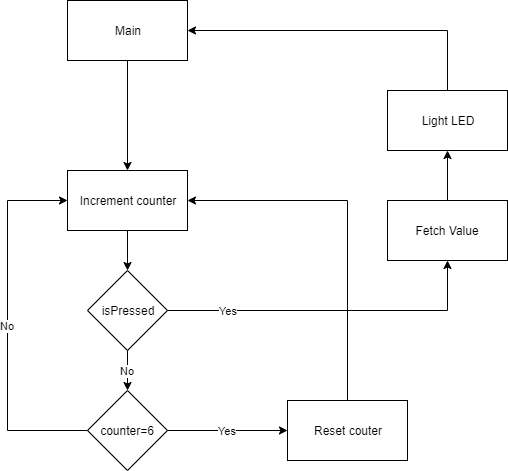

The diagram above was exported from draw.io. Its source (the exported page's mxGraphModel, read from the mxfile embedded in the PNG):
<mxGraphModel dx="1151" dy="647" grid="1" gridSize="10" guides="1" tooltips="1" connect="1" arrows="1" fold="1" page="1" pageScale="1" pageWidth="827" pageHeight="1169" math="0" shadow="0">
  <root>
    <mxCell id="0" />
    <mxCell id="1" parent="0" />
    <mxCell id="4abVdv0KcQnEOPFiTGeP-3" value="" style="edgeStyle=orthogonalEdgeStyle;rounded=0;orthogonalLoop=1;jettySize=auto;html=1;entryX=0.5;entryY=0;entryDx=0;entryDy=0;" edge="1" parent="1" source="4abVdv0KcQnEOPFiTGeP-1" target="4abVdv0KcQnEOPFiTGeP-13">
      <mxGeometry relative="1" as="geometry">
        <mxPoint x="370" y="200" as="targetPoint" />
      </mxGeometry>
    </mxCell>
    <mxCell id="4abVdv0KcQnEOPFiTGeP-1" value="Main" style="rounded=0;whiteSpace=wrap;html=1;" vertex="1" parent="1">
      <mxGeometry x="310" y="40" width="120" height="60" as="geometry" />
    </mxCell>
    <mxCell id="4abVdv0KcQnEOPFiTGeP-10" value="" style="edgeStyle=orthogonalEdgeStyle;rounded=0;orthogonalLoop=1;jettySize=auto;html=1;" edge="1" parent="1" source="4abVdv0KcQnEOPFiTGeP-8" target="4abVdv0KcQnEOPFiTGeP-9">
      <mxGeometry relative="1" as="geometry" />
    </mxCell>
    <mxCell id="4abVdv0KcQnEOPFiTGeP-8" value="Fetch Value" style="rounded=0;whiteSpace=wrap;html=1;" vertex="1" parent="1">
      <mxGeometry x="630" y="240" width="120" height="60" as="geometry" />
    </mxCell>
    <mxCell id="4abVdv0KcQnEOPFiTGeP-11" style="edgeStyle=orthogonalEdgeStyle;rounded=0;orthogonalLoop=1;jettySize=auto;html=1;exitX=0.5;exitY=0;exitDx=0;exitDy=0;entryX=1;entryY=0.5;entryDx=0;entryDy=0;" edge="1" parent="1" source="4abVdv0KcQnEOPFiTGeP-9" target="4abVdv0KcQnEOPFiTGeP-1">
      <mxGeometry relative="1" as="geometry" />
    </mxCell>
    <mxCell id="4abVdv0KcQnEOPFiTGeP-9" value="Light LED" style="rounded=0;whiteSpace=wrap;html=1;" vertex="1" parent="1">
      <mxGeometry x="630" y="130" width="120" height="60" as="geometry" />
    </mxCell>
    <mxCell id="4abVdv0KcQnEOPFiTGeP-28" style="edgeStyle=orthogonalEdgeStyle;rounded=0;orthogonalLoop=1;jettySize=auto;html=1;exitX=0.5;exitY=1;exitDx=0;exitDy=0;entryX=0.5;entryY=0;entryDx=0;entryDy=0;" edge="1" parent="1" source="4abVdv0KcQnEOPFiTGeP-13" target="4abVdv0KcQnEOPFiTGeP-23">
      <mxGeometry relative="1" as="geometry" />
    </mxCell>
    <mxCell id="4abVdv0KcQnEOPFiTGeP-13" value="Increment counter" style="rounded=0;whiteSpace=wrap;html=1;" vertex="1" parent="1">
      <mxGeometry x="310" y="210" width="120" height="60" as="geometry" />
    </mxCell>
    <mxCell id="4abVdv0KcQnEOPFiTGeP-16" value="No" style="edgeStyle=orthogonalEdgeStyle;rounded=0;orthogonalLoop=1;jettySize=auto;html=1;exitX=0;exitY=0.5;exitDx=0;exitDy=0;entryX=0;entryY=0.5;entryDx=0;entryDy=0;" edge="1" parent="1" source="4abVdv0KcQnEOPFiTGeP-15" target="4abVdv0KcQnEOPFiTGeP-13">
      <mxGeometry relative="1" as="geometry">
        <Array as="points">
          <mxPoint x="250" y="470" />
          <mxPoint x="250" y="240" />
        </Array>
      </mxGeometry>
    </mxCell>
    <mxCell id="4abVdv0KcQnEOPFiTGeP-18" value="Yes" style="edgeStyle=orthogonalEdgeStyle;rounded=0;orthogonalLoop=1;jettySize=auto;html=1;entryX=0;entryY=0.5;entryDx=0;entryDy=0;" edge="1" parent="1" source="4abVdv0KcQnEOPFiTGeP-15" target="4abVdv0KcQnEOPFiTGeP-19">
      <mxGeometry relative="1" as="geometry">
        <mxPoint x="490" y="470" as="targetPoint" />
      </mxGeometry>
    </mxCell>
    <mxCell id="4abVdv0KcQnEOPFiTGeP-15" value="counter=6" style="rhombus;whiteSpace=wrap;html=1;" vertex="1" parent="1">
      <mxGeometry x="330" y="430" width="80" height="80" as="geometry" />
    </mxCell>
    <mxCell id="4abVdv0KcQnEOPFiTGeP-21" style="edgeStyle=orthogonalEdgeStyle;rounded=0;orthogonalLoop=1;jettySize=auto;html=1;exitX=0.5;exitY=0;exitDx=0;exitDy=0;entryX=1;entryY=0.5;entryDx=0;entryDy=0;" edge="1" parent="1" source="4abVdv0KcQnEOPFiTGeP-19" target="4abVdv0KcQnEOPFiTGeP-13">
      <mxGeometry relative="1" as="geometry">
        <Array as="points">
          <mxPoint x="590" y="240" />
        </Array>
      </mxGeometry>
    </mxCell>
    <mxCell id="4abVdv0KcQnEOPFiTGeP-19" value="Reset couter" style="rounded=0;whiteSpace=wrap;html=1;" vertex="1" parent="1">
      <mxGeometry x="530" y="440" width="120" height="60" as="geometry" />
    </mxCell>
    <mxCell id="4abVdv0KcQnEOPFiTGeP-25" value="Yes" style="edgeStyle=orthogonalEdgeStyle;rounded=0;orthogonalLoop=1;jettySize=auto;html=1;entryX=0.5;entryY=1;entryDx=0;entryDy=0;" edge="1" parent="1" source="4abVdv0KcQnEOPFiTGeP-23" target="4abVdv0KcQnEOPFiTGeP-8">
      <mxGeometry x="-0.6316" relative="1" as="geometry">
        <mxPoint x="490" y="330" as="targetPoint" />
        <Array as="points">
          <mxPoint x="690" y="350" />
        </Array>
        <mxPoint as="offset" />
      </mxGeometry>
    </mxCell>
    <mxCell id="4abVdv0KcQnEOPFiTGeP-29" value="No" style="edgeStyle=orthogonalEdgeStyle;rounded=0;orthogonalLoop=1;jettySize=auto;html=1;exitX=0.5;exitY=1;exitDx=0;exitDy=0;entryX=0.5;entryY=0;entryDx=0;entryDy=0;" edge="1" parent="1" source="4abVdv0KcQnEOPFiTGeP-23" target="4abVdv0KcQnEOPFiTGeP-15">
      <mxGeometry relative="1" as="geometry" />
    </mxCell>
    <mxCell id="4abVdv0KcQnEOPFiTGeP-23" value="isPressed" style="rhombus;whiteSpace=wrap;html=1;" vertex="1" parent="1">
      <mxGeometry x="330" y="310" width="80" height="80" as="geometry" />
    </mxCell>
  </root>
</mxGraphModel>